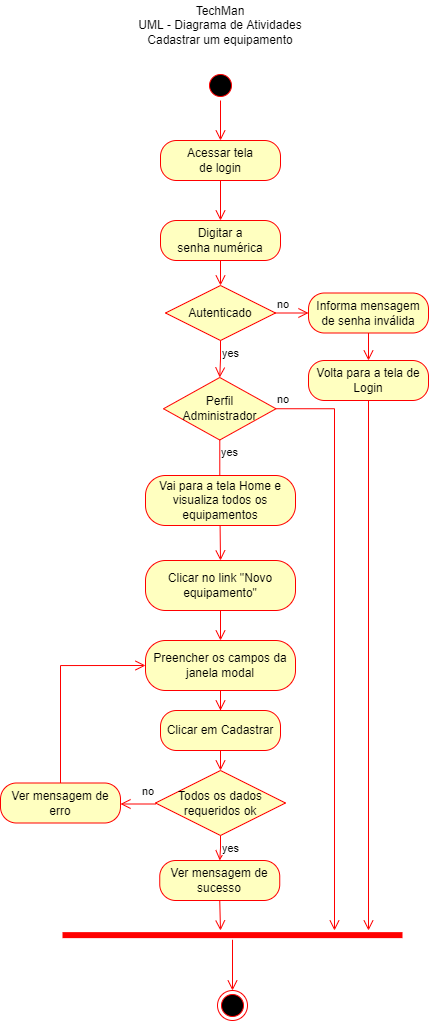

The diagram above was exported from draw.io. Its source (the exported page's mxGraphModel, read from the mxfile embedded in the PNG):
<mxGraphModel dx="1332" dy="916" grid="1" gridSize="10" guides="1" tooltips="1" connect="1" arrows="1" fold="1" page="1" pageScale="1" pageWidth="827" pageHeight="1169" math="0" shadow="0">
  <root>
    <mxCell id="0" />
    <mxCell id="1" parent="0" />
    <mxCell id="GKbIeUpf1I4525XL7N4C-1" value="TechMan&lt;br&gt;UML - Diagrama de Atividades&lt;br&gt;Cadastrar um equipamento" style="text;html=1;strokeColor=none;fillColor=none;align=center;verticalAlign=middle;whiteSpace=wrap;rounded=0;" vertex="1" parent="1">
      <mxGeometry x="300" y="60" width="200" height="50" as="geometry" />
    </mxCell>
    <mxCell id="GKbIeUpf1I4525XL7N4C-2" value="" style="ellipse;html=1;shape=endState;fillColor=#000000;strokeColor=#ff0000;" vertex="1" parent="1">
      <mxGeometry x="397" y="1050" width="30" height="30" as="geometry" />
    </mxCell>
    <mxCell id="GKbIeUpf1I4525XL7N4C-3" value="" style="ellipse;html=1;shape=startState;fillColor=#000000;strokeColor=#ff0000;" vertex="1" parent="1">
      <mxGeometry x="385" y="130" width="30" height="30" as="geometry" />
    </mxCell>
    <mxCell id="GKbIeUpf1I4525XL7N4C-4" value="" style="edgeStyle=orthogonalEdgeStyle;html=1;verticalAlign=bottom;endArrow=open;endSize=8;strokeColor=#ff0000;rounded=0;entryX=0.5;entryY=0;entryDx=0;entryDy=0;" edge="1" source="GKbIeUpf1I4525XL7N4C-3" parent="1" target="GKbIeUpf1I4525XL7N4C-10">
      <mxGeometry relative="1" as="geometry">
        <mxPoint x="400" y="190" as="targetPoint" />
      </mxGeometry>
    </mxCell>
    <mxCell id="GKbIeUpf1I4525XL7N4C-10" value="&lt;span style=&quot;&quot;&gt;Acessar tela&lt;/span&gt;&lt;br style=&quot;&quot;&gt;&lt;span style=&quot;&quot;&gt;de login&lt;/span&gt;" style="rounded=1;whiteSpace=wrap;html=1;arcSize=40;fontColor=#000000;fillColor=#ffffc0;strokeColor=#ff0000;" vertex="1" parent="1">
      <mxGeometry x="340" y="200" width="120" height="40" as="geometry" />
    </mxCell>
    <mxCell id="GKbIeUpf1I4525XL7N4C-11" value="" style="edgeStyle=orthogonalEdgeStyle;html=1;verticalAlign=bottom;endArrow=open;endSize=8;strokeColor=#ff0000;rounded=0;entryX=0.5;entryY=0;entryDx=0;entryDy=0;" edge="1" source="GKbIeUpf1I4525XL7N4C-10" parent="1" target="GKbIeUpf1I4525XL7N4C-12">
      <mxGeometry relative="1" as="geometry">
        <mxPoint x="400" y="260" as="targetPoint" />
      </mxGeometry>
    </mxCell>
    <mxCell id="GKbIeUpf1I4525XL7N4C-24" style="edgeStyle=orthogonalEdgeStyle;rounded=0;orthogonalLoop=1;jettySize=auto;html=1;exitX=0.5;exitY=1;exitDx=0;exitDy=0;entryX=0.5;entryY=0;entryDx=0;entryDy=0;endArrow=open;endFill=0;endSize=8;strokeColor=#FF0000;" edge="1" parent="1" source="GKbIeUpf1I4525XL7N4C-12" target="GKbIeUpf1I4525XL7N4C-13">
      <mxGeometry relative="1" as="geometry" />
    </mxCell>
    <mxCell id="GKbIeUpf1I4525XL7N4C-12" value="&lt;span style=&quot;&quot;&gt;Digitar a&lt;/span&gt;&lt;br style=&quot;&quot;&gt;&lt;span style=&quot;&quot;&gt;senha numérica&lt;/span&gt;" style="rounded=1;whiteSpace=wrap;html=1;arcSize=40;fontColor=#000000;fillColor=#ffffc0;strokeColor=#ff0000;" vertex="1" parent="1">
      <mxGeometry x="340" y="280" width="120" height="40" as="geometry" />
    </mxCell>
    <mxCell id="GKbIeUpf1I4525XL7N4C-13" value="Autenticado" style="rhombus;whiteSpace=wrap;html=1;fillColor=#ffffc0;strokeColor=#ff0000;" vertex="1" parent="1">
      <mxGeometry x="345" y="345" width="110" height="55" as="geometry" />
    </mxCell>
    <mxCell id="GKbIeUpf1I4525XL7N4C-14" value="no" style="edgeStyle=orthogonalEdgeStyle;html=1;align=left;verticalAlign=bottom;endArrow=open;endSize=8;strokeColor=#ff0000;rounded=0;entryX=0;entryY=0.5;entryDx=0;entryDy=0;" edge="1" source="GKbIeUpf1I4525XL7N4C-13" parent="1" target="GKbIeUpf1I4525XL7N4C-16">
      <mxGeometry x="-1" relative="1" as="geometry">
        <mxPoint x="540" y="380" as="targetPoint" />
      </mxGeometry>
    </mxCell>
    <mxCell id="GKbIeUpf1I4525XL7N4C-15" value="yes" style="edgeStyle=orthogonalEdgeStyle;html=1;align=left;verticalAlign=top;endArrow=open;endSize=8;strokeColor=#ff0000;rounded=0;entryX=0.5;entryY=0;entryDx=0;entryDy=0;" edge="1" source="GKbIeUpf1I4525XL7N4C-13" parent="1" target="GKbIeUpf1I4525XL7N4C-20">
      <mxGeometry x="-1" relative="1" as="geometry">
        <mxPoint x="415" y="460" as="targetPoint" />
      </mxGeometry>
    </mxCell>
    <mxCell id="GKbIeUpf1I4525XL7N4C-23" style="edgeStyle=orthogonalEdgeStyle;rounded=0;orthogonalLoop=1;jettySize=auto;html=1;exitX=0.5;exitY=1;exitDx=0;exitDy=0;endArrow=open;endFill=0;endSize=8;strokeColor=#FF0000;" edge="1" parent="1" source="GKbIeUpf1I4525XL7N4C-40">
      <mxGeometry relative="1" as="geometry">
        <mxPoint x="548" y="990" as="targetPoint" />
      </mxGeometry>
    </mxCell>
    <mxCell id="GKbIeUpf1I4525XL7N4C-41" style="edgeStyle=orthogonalEdgeStyle;rounded=0;orthogonalLoop=1;jettySize=auto;html=1;exitX=0.5;exitY=1;exitDx=0;exitDy=0;endArrow=open;endFill=0;endSize=8;strokeColor=#FF0000;" edge="1" parent="1" source="GKbIeUpf1I4525XL7N4C-16" target="GKbIeUpf1I4525XL7N4C-40">
      <mxGeometry relative="1" as="geometry" />
    </mxCell>
    <mxCell id="GKbIeUpf1I4525XL7N4C-16" value="Informa mensagem de senha inválida" style="rounded=1;whiteSpace=wrap;html=1;arcSize=40;fontColor=#000000;fillColor=#ffffc0;strokeColor=#ff0000;" vertex="1" parent="1">
      <mxGeometry x="488" y="352.5" width="120" height="40" as="geometry" />
    </mxCell>
    <mxCell id="GKbIeUpf1I4525XL7N4C-18" value="" style="shape=line;html=1;strokeWidth=6;strokeColor=#ff0000;" vertex="1" parent="1">
      <mxGeometry x="242" y="990" width="340" height="9.26" as="geometry" />
    </mxCell>
    <mxCell id="GKbIeUpf1I4525XL7N4C-19" value="" style="edgeStyle=orthogonalEdgeStyle;html=1;verticalAlign=bottom;endArrow=open;endSize=8;strokeColor=#ff0000;rounded=0;entryX=0.5;entryY=0;entryDx=0;entryDy=0;" edge="1" source="GKbIeUpf1I4525XL7N4C-18" parent="1" target="GKbIeUpf1I4525XL7N4C-2">
      <mxGeometry relative="1" as="geometry">
        <mxPoint x="414" y="1030" as="targetPoint" />
      </mxGeometry>
    </mxCell>
    <mxCell id="GKbIeUpf1I4525XL7N4C-20" value="Perfil&lt;br&gt;Administrador" style="rhombus;whiteSpace=wrap;html=1;fillColor=#ffffc0;strokeColor=#ff0000;" vertex="1" parent="1">
      <mxGeometry x="343" y="437" width="112.5" height="62.5" as="geometry" />
    </mxCell>
    <mxCell id="GKbIeUpf1I4525XL7N4C-21" value="no" style="edgeStyle=orthogonalEdgeStyle;html=1;align=left;verticalAlign=bottom;endArrow=open;endSize=8;strokeColor=#ff0000;rounded=0;" edge="1" source="GKbIeUpf1I4525XL7N4C-20" parent="1">
      <mxGeometry x="-1" relative="1" as="geometry">
        <mxPoint x="514" y="990" as="targetPoint" />
        <Array as="points">
          <mxPoint x="514" y="468" />
        </Array>
      </mxGeometry>
    </mxCell>
    <mxCell id="GKbIeUpf1I4525XL7N4C-22" value="yes" style="edgeStyle=orthogonalEdgeStyle;html=1;align=left;verticalAlign=top;endArrow=open;endSize=8;strokeColor=#ff0000;rounded=0;entryX=0.5;entryY=0;entryDx=0;entryDy=0;" edge="1" source="GKbIeUpf1I4525XL7N4C-20" parent="1" target="GKbIeUpf1I4525XL7N4C-25">
      <mxGeometry x="-1" relative="1" as="geometry">
        <mxPoint x="400" y="530" as="targetPoint" />
      </mxGeometry>
    </mxCell>
    <mxCell id="GKbIeUpf1I4525XL7N4C-34" style="edgeStyle=orthogonalEdgeStyle;rounded=0;orthogonalLoop=1;jettySize=auto;html=1;exitX=0.5;exitY=1;exitDx=0;exitDy=0;entryX=0.5;entryY=0;entryDx=0;entryDy=0;endArrow=open;endFill=0;endSize=8;strokeColor=#FF0000;" edge="1" parent="1" source="GKbIeUpf1I4525XL7N4C-25" target="GKbIeUpf1I4525XL7N4C-26">
      <mxGeometry relative="1" as="geometry" />
    </mxCell>
    <mxCell id="GKbIeUpf1I4525XL7N4C-25" value="Clicar no link &quot;Novo equipamento&quot;" style="rounded=1;whiteSpace=wrap;html=1;arcSize=40;fontColor=#000000;fillColor=#ffffc0;strokeColor=#ff0000;" vertex="1" parent="1">
      <mxGeometry x="325" y="620" width="150" height="50" as="geometry" />
    </mxCell>
    <mxCell id="GKbIeUpf1I4525XL7N4C-35" style="edgeStyle=orthogonalEdgeStyle;rounded=0;orthogonalLoop=1;jettySize=auto;html=1;exitX=0.5;exitY=1;exitDx=0;exitDy=0;endArrow=open;endFill=0;endSize=8;strokeColor=#FF0000;" edge="1" parent="1" source="GKbIeUpf1I4525XL7N4C-26" target="GKbIeUpf1I4525XL7N4C-28">
      <mxGeometry relative="1" as="geometry" />
    </mxCell>
    <mxCell id="GKbIeUpf1I4525XL7N4C-26" value="Preencher os campos da janela modal" style="rounded=1;whiteSpace=wrap;html=1;arcSize=40;fontColor=#000000;fillColor=#ffffc0;strokeColor=#ff0000;" vertex="1" parent="1">
      <mxGeometry x="325" y="700" width="150" height="50" as="geometry" />
    </mxCell>
    <mxCell id="GKbIeUpf1I4525XL7N4C-38" style="edgeStyle=orthogonalEdgeStyle;rounded=0;orthogonalLoop=1;jettySize=auto;html=1;exitX=0.5;exitY=1;exitDx=0;exitDy=0;entryX=0.5;entryY=0;entryDx=0;entryDy=0;endArrow=open;endFill=0;endSize=8;strokeColor=#FF0000;" edge="1" parent="1" source="GKbIeUpf1I4525XL7N4C-28" target="GKbIeUpf1I4525XL7N4C-31">
      <mxGeometry relative="1" as="geometry" />
    </mxCell>
    <mxCell id="GKbIeUpf1I4525XL7N4C-28" value="Clicar em Cadastrar" style="rounded=1;whiteSpace=wrap;html=1;arcSize=40;fontColor=#000000;fillColor=#ffffc0;strokeColor=#ff0000;" vertex="1" parent="1">
      <mxGeometry x="340" y="770" width="120" height="40" as="geometry" />
    </mxCell>
    <mxCell id="GKbIeUpf1I4525XL7N4C-36" style="edgeStyle=orthogonalEdgeStyle;rounded=0;orthogonalLoop=1;jettySize=auto;html=1;exitX=0.5;exitY=1;exitDx=0;exitDy=0;endArrow=open;endFill=0;endSize=8;strokeColor=#FF0000;" edge="1" parent="1" source="GKbIeUpf1I4525XL7N4C-29">
      <mxGeometry relative="1" as="geometry">
        <mxPoint x="400" y="990" as="targetPoint" />
      </mxGeometry>
    </mxCell>
    <mxCell id="GKbIeUpf1I4525XL7N4C-29" value="Ver mensagem de sucesso" style="rounded=1;whiteSpace=wrap;html=1;arcSize=40;fontColor=#000000;fillColor=#ffffc0;strokeColor=#ff0000;" vertex="1" parent="1">
      <mxGeometry x="339.25" y="920" width="120" height="40" as="geometry" />
    </mxCell>
    <mxCell id="GKbIeUpf1I4525XL7N4C-39" style="edgeStyle=orthogonalEdgeStyle;rounded=0;orthogonalLoop=1;jettySize=auto;html=1;exitX=0.5;exitY=0;exitDx=0;exitDy=0;entryX=0;entryY=0.5;entryDx=0;entryDy=0;endArrow=open;endFill=0;endSize=8;strokeColor=#FF0000;" edge="1" parent="1" source="GKbIeUpf1I4525XL7N4C-30" target="GKbIeUpf1I4525XL7N4C-26">
      <mxGeometry relative="1" as="geometry" />
    </mxCell>
    <mxCell id="GKbIeUpf1I4525XL7N4C-30" value="Ver mensagem de erro" style="rounded=1;whiteSpace=wrap;html=1;arcSize=40;fontColor=#000000;fillColor=#ffffc0;strokeColor=#ff0000;" vertex="1" parent="1">
      <mxGeometry x="180" y="842.5" width="120" height="40" as="geometry" />
    </mxCell>
    <mxCell id="GKbIeUpf1I4525XL7N4C-31" value="Todos os dados requeridos ok" style="rhombus;whiteSpace=wrap;html=1;fillColor=#ffffc0;strokeColor=#ff0000;" vertex="1" parent="1">
      <mxGeometry x="335" y="830" width="130" height="65" as="geometry" />
    </mxCell>
    <mxCell id="GKbIeUpf1I4525XL7N4C-32" value="no" style="edgeStyle=orthogonalEdgeStyle;html=1;align=left;verticalAlign=bottom;endArrow=open;endSize=8;strokeColor=#ff0000;rounded=0;entryX=1;entryY=0.5;entryDx=0;entryDy=0;" edge="1" parent="1">
      <mxGeometry x="-0.1429" y="-4" relative="1" as="geometry">
        <mxPoint x="300" y="863.5" as="targetPoint" />
        <mxPoint x="335" y="863.5" as="sourcePoint" />
        <mxPoint as="offset" />
      </mxGeometry>
    </mxCell>
    <mxCell id="GKbIeUpf1I4525XL7N4C-33" value="yes" style="edgeStyle=orthogonalEdgeStyle;html=1;align=left;verticalAlign=top;endArrow=open;endSize=8;strokeColor=#ff0000;rounded=0;entryX=0.5;entryY=0;entryDx=0;entryDy=0;" edge="1" source="GKbIeUpf1I4525XL7N4C-31" parent="1" target="GKbIeUpf1I4525XL7N4C-29">
      <mxGeometry x="-1" relative="1" as="geometry">
        <mxPoint x="415" y="905" as="targetPoint" />
      </mxGeometry>
    </mxCell>
    <mxCell id="GKbIeUpf1I4525XL7N4C-40" value="Volta para a tela de Login" style="rounded=1;whiteSpace=wrap;html=1;arcSize=40;fontColor=#000000;fillColor=#ffffc0;strokeColor=#ff0000;" vertex="1" parent="1">
      <mxGeometry x="488" y="420" width="120" height="40" as="geometry" />
    </mxCell>
    <mxCell id="GKbIeUpf1I4525XL7N4C-42" value="Vai para a tela Home e visualiza todos os equipamentos" style="rounded=1;whiteSpace=wrap;html=1;arcSize=40;fontColor=#000000;fillColor=#ffffc0;strokeColor=#ff0000;" vertex="1" parent="1">
      <mxGeometry x="325" y="535" width="150" height="50" as="geometry" />
    </mxCell>
  </root>
</mxGraphModel>